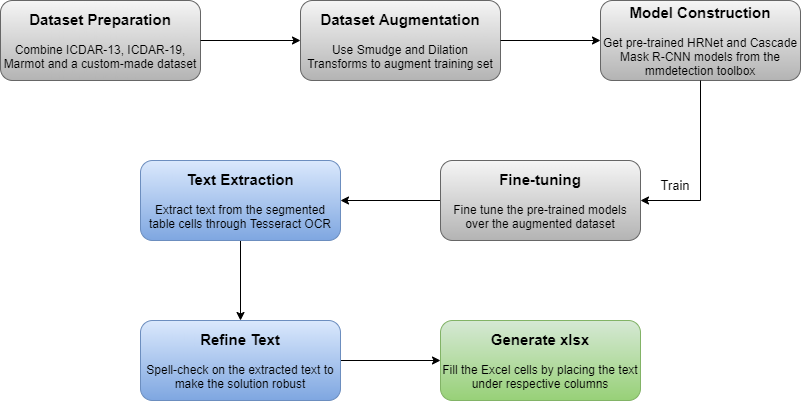

The diagram above was exported from draw.io. Its source (the exported page's mxGraphModel, read from the mxfile embedded in the PNG):
<mxGraphModel dx="1021" dy="567" grid="1" gridSize="10" guides="1" tooltips="1" connect="1" arrows="1" fold="1" page="1" pageScale="1" pageWidth="827" pageHeight="1169" math="0" shadow="0">
  <root>
    <mxCell id="WIyWlLk6GJQsqaUBKTNV-0" />
    <mxCell id="WIyWlLk6GJQsqaUBKTNV-1" parent="WIyWlLk6GJQsqaUBKTNV-0" />
    <mxCell id="WIyWlLk6GJQsqaUBKTNV-3" value="&lt;font&gt;&lt;b&gt;&lt;font style=&quot;font-size: 15px&quot;&gt;Dataset Preparation&lt;/font&gt;&lt;br&gt;&lt;br&gt;&lt;/b&gt;&lt;font style=&quot;font-size: 12px&quot;&gt;Combine ICDAR-13, ICDAR-19, Marmot and a custom-made dataset&lt;/font&gt;&lt;/font&gt;" style="rounded=1;whiteSpace=wrap;html=1;fontSize=12;glass=0;strokeWidth=1;shadow=0;gradientColor=#b3b3b3;fillColor=#f5f5f5;strokeColor=#666666;" parent="WIyWlLk6GJQsqaUBKTNV-1" vertex="1">
      <mxGeometry y="160" width="200" height="80" as="geometry" />
    </mxCell>
    <mxCell id="WIyWlLk6GJQsqaUBKTNV-4" value="Yes" style="rounded=0;html=1;jettySize=auto;orthogonalLoop=1;fontSize=11;endArrow=block;endFill=0;endSize=8;strokeWidth=1;shadow=0;labelBackgroundColor=none;edgeStyle=orthogonalEdgeStyle;" parent="WIyWlLk6GJQsqaUBKTNV-1" source="WIyWlLk6GJQsqaUBKTNV-6" edge="1">
      <mxGeometry y="20" relative="1" as="geometry">
        <mxPoint as="offset" />
        <mxPoint x="220" y="289.9999999999999" as="targetPoint" />
      </mxGeometry>
    </mxCell>
    <mxCell id="WIyWlLk6GJQsqaUBKTNV-5" value="No" style="edgeStyle=orthogonalEdgeStyle;rounded=0;html=1;jettySize=auto;orthogonalLoop=1;fontSize=11;endArrow=block;endFill=0;endSize=8;strokeWidth=1;shadow=0;labelBackgroundColor=none;" parent="WIyWlLk6GJQsqaUBKTNV-1" target="WIyWlLk6GJQsqaUBKTNV-7" edge="1">
      <mxGeometry y="10" relative="1" as="geometry">
        <mxPoint as="offset" />
        <mxPoint x="270" y="209.9999999999999" as="sourcePoint" />
      </mxGeometry>
    </mxCell>
    <mxCell id="WIyWlLk6GJQsqaUBKTNV-8" value="No" style="rounded=0;html=1;jettySize=auto;orthogonalLoop=1;fontSize=11;endArrow=block;endFill=0;endSize=8;strokeWidth=1;shadow=0;labelBackgroundColor=none;edgeStyle=orthogonalEdgeStyle;" parent="WIyWlLk6GJQsqaUBKTNV-1" source="WIyWlLk6GJQsqaUBKTNV-10" edge="1">
      <mxGeometry x="0.3333" y="20" relative="1" as="geometry">
        <mxPoint as="offset" />
        <mxPoint x="220" y="430" as="targetPoint" />
      </mxGeometry>
    </mxCell>
    <mxCell id="WIyWlLk6GJQsqaUBKTNV-9" value="Yes" style="edgeStyle=orthogonalEdgeStyle;rounded=0;html=1;jettySize=auto;orthogonalLoop=1;fontSize=11;endArrow=block;endFill=0;endSize=8;strokeWidth=1;shadow=0;labelBackgroundColor=none;" parent="WIyWlLk6GJQsqaUBKTNV-1" target="WIyWlLk6GJQsqaUBKTNV-12" edge="1">
      <mxGeometry y="10" relative="1" as="geometry">
        <mxPoint as="offset" />
        <mxPoint x="270" y="330" as="sourcePoint" />
      </mxGeometry>
    </mxCell>
    <mxCell id="VUtE339VmA_99TlKhih0-0" value="&lt;font&gt;&lt;b&gt;&lt;font style=&quot;font-size: 15px&quot;&gt;Dataset Augmentation&lt;/font&gt;&lt;br&gt;&lt;br&gt;&lt;div&gt;&lt;span style=&quot;font-weight: normal&quot;&gt;Use Smudge and Dilation Transforms to augment training set&lt;/span&gt;&lt;/div&gt;&lt;/b&gt;&lt;/font&gt;" style="rounded=1;whiteSpace=wrap;html=1;fontSize=12;glass=0;strokeWidth=1;shadow=0;gradientColor=#b3b3b3;fillColor=#f5f5f5;strokeColor=#666666;" vertex="1" parent="WIyWlLk6GJQsqaUBKTNV-1">
      <mxGeometry x="300" y="160" width="200" height="80" as="geometry" />
    </mxCell>
    <mxCell id="VUtE339VmA_99TlKhih0-1" value="&lt;font&gt;&lt;b&gt;&lt;font style=&quot;font-size: 15px&quot;&gt;Model Construction&lt;/font&gt;&lt;br&gt;&lt;br&gt;&lt;div&gt;&lt;span style=&quot;font-weight: normal&quot;&gt;Get pre-trained HRNet and Cascade Mask R-CNN models from the mmdetection toolbox&lt;/span&gt;&lt;/div&gt;&lt;/b&gt;&lt;/font&gt;" style="rounded=1;whiteSpace=wrap;html=1;fontSize=12;glass=0;strokeWidth=1;shadow=0;gradientColor=#b3b3b3;fillColor=#f5f5f5;strokeColor=#666666;" vertex="1" parent="WIyWlLk6GJQsqaUBKTNV-1">
      <mxGeometry x="600" y="160" width="200" height="80" as="geometry" />
    </mxCell>
    <mxCell id="VUtE339VmA_99TlKhih0-13" value="" style="edgeStyle=orthogonalEdgeStyle;rounded=0;orthogonalLoop=1;jettySize=auto;html=1;entryX=1;entryY=0.5;entryDx=0;entryDy=0;" edge="1" parent="WIyWlLk6GJQsqaUBKTNV-1" source="VUtE339VmA_99TlKhih0-2" target="VUtE339VmA_99TlKhih0-3">
      <mxGeometry relative="1" as="geometry">
        <mxPoint x="360" y="360" as="targetPoint" />
      </mxGeometry>
    </mxCell>
    <mxCell id="VUtE339VmA_99TlKhih0-2" value="&lt;font&gt;&lt;b&gt;&lt;font style=&quot;font-size: 15px&quot;&gt;Fine-tuning&lt;/font&gt;&lt;br&gt;&lt;br&gt;&lt;div&gt;&lt;span style=&quot;font-weight: normal&quot;&gt;Fine tune the pre-trained models over the augmented dataset&lt;/span&gt;&lt;/div&gt;&lt;/b&gt;&lt;/font&gt;" style="rounded=1;whiteSpace=wrap;html=1;fontSize=12;glass=0;strokeWidth=1;shadow=0;gradientColor=#b3b3b3;fillColor=#f5f5f5;strokeColor=#666666;" vertex="1" parent="WIyWlLk6GJQsqaUBKTNV-1">
      <mxGeometry x="440" y="320" width="200" height="80" as="geometry" />
    </mxCell>
    <mxCell id="VUtE339VmA_99TlKhih0-14" value="" style="edgeStyle=orthogonalEdgeStyle;rounded=0;orthogonalLoop=1;jettySize=auto;html=1;" edge="1" parent="WIyWlLk6GJQsqaUBKTNV-1" source="VUtE339VmA_99TlKhih0-3" target="VUtE339VmA_99TlKhih0-4">
      <mxGeometry relative="1" as="geometry" />
    </mxCell>
    <mxCell id="VUtE339VmA_99TlKhih0-3" value="&lt;font&gt;&lt;b&gt;&lt;font style=&quot;font-size: 15px&quot;&gt;Text Extraction&lt;/font&gt;&lt;br&gt;&lt;br&gt;&lt;div&gt;&lt;span style=&quot;font-weight: normal&quot;&gt;Extract text from the segmented table cells through Tesseract OCR&lt;/span&gt;&lt;/div&gt;&lt;/b&gt;&lt;/font&gt;" style="rounded=1;whiteSpace=wrap;html=1;fontSize=12;glass=0;strokeWidth=1;shadow=0;gradientColor=#7ea6e0;fillColor=#dae8fc;strokeColor=#6c8ebf;" vertex="1" parent="WIyWlLk6GJQsqaUBKTNV-1">
      <mxGeometry x="140" y="320" width="200" height="80" as="geometry" />
    </mxCell>
    <mxCell id="VUtE339VmA_99TlKhih0-16" value="" style="edgeStyle=orthogonalEdgeStyle;rounded=0;orthogonalLoop=1;jettySize=auto;html=1;entryX=0;entryY=0.5;entryDx=0;entryDy=0;" edge="1" parent="WIyWlLk6GJQsqaUBKTNV-1" source="VUtE339VmA_99TlKhih0-4" target="VUtE339VmA_99TlKhih0-5">
      <mxGeometry relative="1" as="geometry">
        <mxPoint x="420" y="520" as="targetPoint" />
      </mxGeometry>
    </mxCell>
    <mxCell id="VUtE339VmA_99TlKhih0-4" value="&lt;font&gt;&lt;font style=&quot;font-weight: bold ; font-size: 15px&quot;&gt;Refine Text&lt;/font&gt;&lt;br&gt;&lt;br&gt;&lt;div&gt;Spell-check on the extracted text to make the solution robust&lt;/div&gt;&lt;/font&gt;" style="rounded=1;whiteSpace=wrap;html=1;fontSize=12;glass=0;strokeWidth=1;shadow=0;gradientColor=#7ea6e0;fillColor=#dae8fc;strokeColor=#6c8ebf;" vertex="1" parent="WIyWlLk6GJQsqaUBKTNV-1">
      <mxGeometry x="140" y="480" width="200" height="80" as="geometry" />
    </mxCell>
    <mxCell id="VUtE339VmA_99TlKhih0-5" value="&lt;font&gt;&lt;font style=&quot;font-weight: bold ; font-size: 15px&quot;&gt;Generate xlsx&lt;/font&gt;&lt;br&gt;&lt;br&gt;&lt;div&gt;Fill the Excel cells by placing the text under respective columns&lt;/div&gt;&lt;/font&gt;" style="rounded=1;whiteSpace=wrap;html=1;fontSize=12;glass=0;strokeWidth=1;shadow=0;gradientColor=#97d077;fillColor=#d5e8d4;strokeColor=#82b366;" vertex="1" parent="WIyWlLk6GJQsqaUBKTNV-1">
      <mxGeometry x="440" y="480" width="200" height="80" as="geometry" />
    </mxCell>
    <mxCell id="VUtE339VmA_99TlKhih0-6" value="" style="endArrow=classic;html=1;exitX=1;exitY=0.5;exitDx=0;exitDy=0;entryX=0;entryY=0.5;entryDx=0;entryDy=0;" edge="1" parent="WIyWlLk6GJQsqaUBKTNV-1" source="WIyWlLk6GJQsqaUBKTNV-3" target="VUtE339VmA_99TlKhih0-0">
      <mxGeometry width="50" height="50" relative="1" as="geometry">
        <mxPoint x="380" y="420" as="sourcePoint" />
        <mxPoint x="430" y="370" as="targetPoint" />
      </mxGeometry>
    </mxCell>
    <mxCell id="VUtE339VmA_99TlKhih0-7" value="" style="endArrow=classic;html=1;exitX=1;exitY=0.5;exitDx=0;exitDy=0;entryX=0;entryY=0.5;entryDx=0;entryDy=0;" edge="1" parent="WIyWlLk6GJQsqaUBKTNV-1" source="VUtE339VmA_99TlKhih0-0" target="VUtE339VmA_99TlKhih0-1">
      <mxGeometry width="50" height="50" relative="1" as="geometry">
        <mxPoint x="210" y="209.9999999999999" as="sourcePoint" />
        <mxPoint x="310" y="209.9999999999999" as="targetPoint" />
      </mxGeometry>
    </mxCell>
    <mxCell id="VUtE339VmA_99TlKhih0-8" value="" style="endArrow=none;html=1;exitX=0.5;exitY=1;exitDx=0;exitDy=0;" edge="1" parent="WIyWlLk6GJQsqaUBKTNV-1" source="VUtE339VmA_99TlKhih0-1">
      <mxGeometry width="50" height="50" relative="1" as="geometry">
        <mxPoint x="380" y="420" as="sourcePoint" />
        <mxPoint x="700" y="360" as="targetPoint" />
      </mxGeometry>
    </mxCell>
    <mxCell id="VUtE339VmA_99TlKhih0-9" value="" style="endArrow=classic;html=1;entryX=1;entryY=0.5;entryDx=0;entryDy=0;" edge="1" parent="WIyWlLk6GJQsqaUBKTNV-1" target="VUtE339VmA_99TlKhih0-2">
      <mxGeometry width="50" height="50" relative="1" as="geometry">
        <mxPoint x="700" y="360" as="sourcePoint" />
        <mxPoint x="430" y="370" as="targetPoint" />
      </mxGeometry>
    </mxCell>
    <mxCell id="VUtE339VmA_99TlKhih0-17" value="&lt;font style=&quot;font-size: 13px&quot;&gt;Train&lt;/font&gt;" style="text;html=1;strokeColor=none;fillColor=none;align=center;verticalAlign=middle;whiteSpace=wrap;rounded=0;rotation=0;" vertex="1" parent="WIyWlLk6GJQsqaUBKTNV-1">
      <mxGeometry x="650" y="330" width="50" height="30" as="geometry" />
    </mxCell>
  </root>
</mxGraphModel>